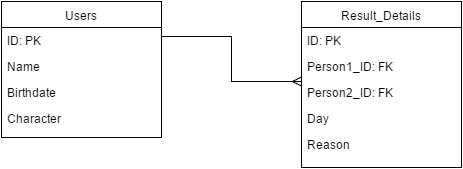

The diagram above was exported from draw.io. Its source (the exported page's mxGraphModel, read from the mxfile embedded in the PNG):
<mxGraphModel dx="786" dy="416" grid="1" gridSize="10" guides="1" tooltips="1" connect="1" arrows="1" fold="1" page="1" pageScale="1" pageWidth="850" pageHeight="1100" background="#ffffff" math="0" shadow="0">
  <root>
    <mxCell id="0" />
    <mxCell id="1" parent="0" />
    <mxCell id="21" value="Users" style="swimlane;html=1;fontStyle=0;childLayout=stackLayout;horizontal=1;startSize=26;fillColor=none;horizontalStack=0;resizeParent=1;resizeLast=0;collapsible=1;marginBottom=0;swimlaneFillColor=#ffffff;" vertex="1" parent="1">
      <mxGeometry x="160" y="324" width="160" height="136" as="geometry" />
    </mxCell>
    <mxCell id="22" value="ID: PK" style="text;html=1;strokeColor=none;fillColor=none;align=left;verticalAlign=top;spacingLeft=4;spacingRight=4;whiteSpace=wrap;overflow=hidden;rotatable=0;points=[[0,0.5],[1,0.5]];portConstraint=eastwest;" vertex="1" parent="21">
      <mxGeometry y="26" width="160" height="26" as="geometry" />
    </mxCell>
    <mxCell id="23" value="Name" style="text;html=1;strokeColor=none;fillColor=none;align=left;verticalAlign=top;spacingLeft=4;spacingRight=4;whiteSpace=wrap;overflow=hidden;rotatable=0;points=[[0,0.5],[1,0.5]];portConstraint=eastwest;" vertex="1" parent="21">
      <mxGeometry y="52" width="160" height="26" as="geometry" />
    </mxCell>
    <mxCell id="24" value="Birthdate" style="text;html=1;strokeColor=none;fillColor=none;align=left;verticalAlign=top;spacingLeft=4;spacingRight=4;whiteSpace=wrap;overflow=hidden;rotatable=0;points=[[0,0.5],[1,0.5]];portConstraint=eastwest;" vertex="1" parent="21">
      <mxGeometry y="78" width="160" height="26" as="geometry" />
    </mxCell>
    <mxCell id="25" value="Character" style="text;html=1;strokeColor=none;fillColor=none;align=left;verticalAlign=top;spacingLeft=4;spacingRight=4;whiteSpace=wrap;overflow=hidden;rotatable=0;points=[[0,0.5],[1,0.5]];portConstraint=eastwest;" vertex="1" parent="21">
      <mxGeometry y="104" width="160" height="26" as="geometry" />
    </mxCell>
    <mxCell id="26" value="Result_Details" style="swimlane;html=1;fontStyle=0;childLayout=stackLayout;horizontal=1;startSize=26;fillColor=none;horizontalStack=0;resizeParent=1;resizeLast=0;collapsible=1;marginBottom=0;swimlaneFillColor=#ffffff;" vertex="1" parent="1">
      <mxGeometry x="460" y="324" width="160" height="166" as="geometry" />
    </mxCell>
    <mxCell id="27" value="ID: PK" style="text;html=1;strokeColor=none;fillColor=none;align=left;verticalAlign=top;spacingLeft=4;spacingRight=4;whiteSpace=wrap;overflow=hidden;rotatable=0;points=[[0,0.5],[1,0.5]];portConstraint=eastwest;" vertex="1" parent="26">
      <mxGeometry y="26" width="160" height="26" as="geometry" />
    </mxCell>
    <mxCell id="28" value="Person1_ID: FK" style="text;html=1;strokeColor=none;fillColor=none;align=left;verticalAlign=top;spacingLeft=4;spacingRight=4;whiteSpace=wrap;overflow=hidden;rotatable=0;points=[[0,0.5],[1,0.5]];portConstraint=eastwest;" vertex="1" parent="26">
      <mxGeometry y="52" width="160" height="26" as="geometry" />
    </mxCell>
    <mxCell id="29" value="Person2_ID: FK" style="text;html=1;strokeColor=none;fillColor=none;align=left;verticalAlign=top;spacingLeft=4;spacingRight=4;whiteSpace=wrap;overflow=hidden;rotatable=0;points=[[0,0.5],[1,0.5]];portConstraint=eastwest;" vertex="1" parent="26">
      <mxGeometry y="78" width="160" height="26" as="geometry" />
    </mxCell>
    <mxCell id="30" value="Day" style="text;html=1;strokeColor=none;fillColor=none;align=left;verticalAlign=top;spacingLeft=4;spacingRight=4;whiteSpace=wrap;overflow=hidden;rotatable=0;points=[[0,0.5],[1,0.5]];portConstraint=eastwest;" vertex="1" parent="26">
      <mxGeometry y="104" width="160" height="26" as="geometry" />
    </mxCell>
    <mxCell id="33" value="Reason" style="text;html=1;strokeColor=none;fillColor=none;align=left;verticalAlign=top;spacingLeft=4;spacingRight=4;whiteSpace=wrap;overflow=hidden;rotatable=0;points=[[0,0.5],[1,0.5]];portConstraint=eastwest;" vertex="1" parent="26">
      <mxGeometry y="130" width="160" height="26" as="geometry" />
    </mxCell>
    <mxCell id="32" style="edgeStyle=orthogonalEdgeStyle;rounded=0;html=1;endArrow=ERmany;endFill=0;jettySize=auto;orthogonalLoop=1;" edge="1" parent="1">
      <mxGeometry relative="1" as="geometry">
        <mxPoint x="320" y="359" as="sourcePoint" />
        <mxPoint x="459" y="404" as="targetPoint" />
        <Array as="points">
          <mxPoint x="390" y="359" />
          <mxPoint x="390" y="404" />
        </Array>
      </mxGeometry>
    </mxCell>
  </root>
</mxGraphModel>